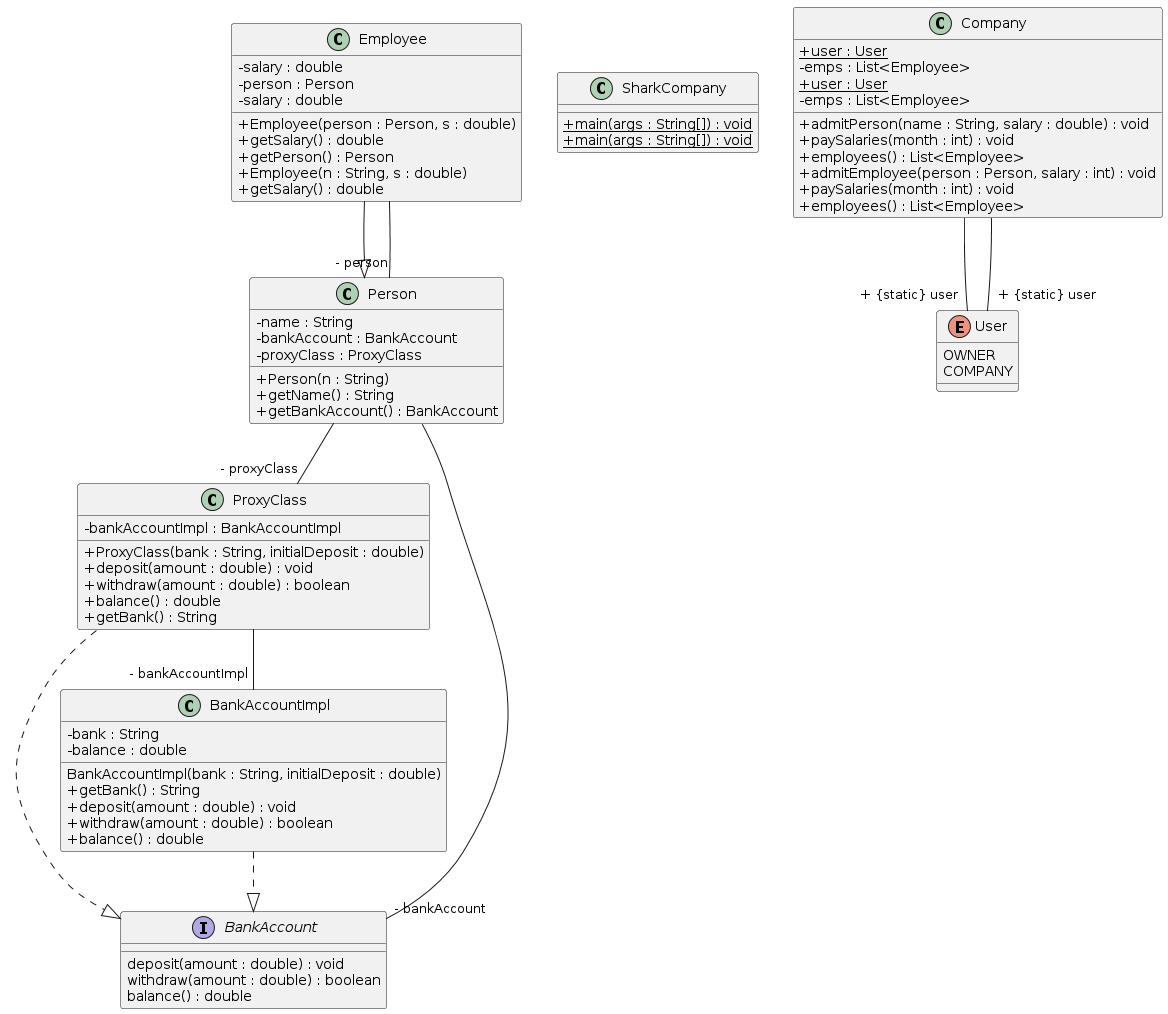

The diagram above was rendered by PlantUML. Its source (embedded in the PNG):
@startuml
skinparam classAttributeIconSize 0
class Employee{
- salary : double
- person : Person
+ Employee(person : Person, s : double)
+ getSalary() : double
+ getPerson() : Person
}
class SharkCompany{
+ {static} main(args : String[]) : void
}
class Company{
+ {static} user : User
- emps : List<Employee>
+ admitPerson(name : String, salary : double) : void
+ paySalaries(month : int) : void
+ employees() : List<Employee>
}
class Person{
- name : String
- bankAccount : BankAccount
- proxyClass : ProxyClass
+ Person(n : String)
+ getName() : String
+ getBankAccount() : BankAccount
}
class SharkCompany{
+ {static} main(args : String[]) : void
}
class Employee{
- salary : double
+ Employee(n : String, s : double)
+ getSalary() : double
}
Employee --|> Person
class ProxyClass{
- bankAccountImpl : BankAccountImpl
+ ProxyClass(bank : String, initialDeposit : double)
+ deposit(amount : double) : void
+ withdraw(amount : double) : boolean
+ balance() : double
+ getBank() : String
}
ProxyClass ..|> BankAccount
class BankAccountImpl{
- bank : String
- balance : double
BankAccountImpl(bank : String, initialDeposit : double)
+ getBank() : String
+ deposit(amount : double) : void
+ withdraw(amount : double) : boolean
+ balance() : double
}
BankAccountImpl ..|> BankAccount
class Company{
+ {static} user : User
- emps : List<Employee>
+ admitEmployee(person : Person, salary : int) : void
+ paySalaries(month : int) : void
+ employees() : List<Employee>
}
Employee--"- person" Person
Company--"+ {static} user" User
Person--"- bankAccount" BankAccount
Person--"- proxyClass" ProxyClass
ProxyClass--"- bankAccountImpl" BankAccountImpl
Company--"+ {static} user" User
interface BankAccount{
deposit(amount : double) : void
withdraw(amount : double) : boolean
balance() : double
}
enum User{
OWNER
COMPANY
}
@enduml